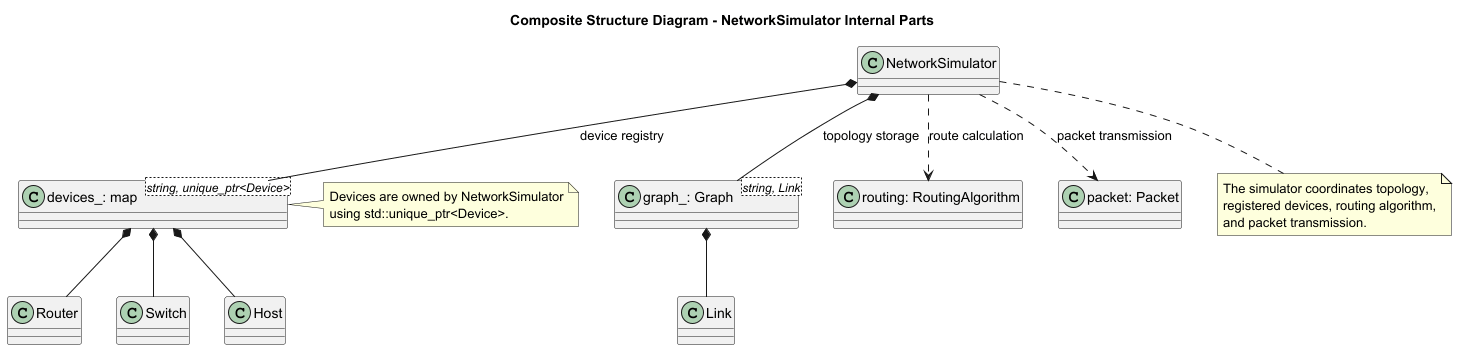

The diagram above was rendered by PlantUML. Its source (embedded in the PNG):
@startuml
title Composite Structure Diagram - NetworkSimulator Internal Parts

class NetworkSimulator {
}

class "graph_: Graph<string, Link>" as graph
class "devices_: map<string, unique_ptr<Device>>" as devices
class "routing: RoutingAlgorithm" as routing
class "packet: Packet" as packet

class Router
class Switch
class Host
class Link

NetworkSimulator *-- graph : topology storage
NetworkSimulator *-- devices : device registry
NetworkSimulator ..> routing : route calculation
NetworkSimulator ..> packet : packet transmission

devices *-- Router
devices *-- Switch
devices *-- Host

graph *-- Link

note right of devices
Devices are owned by NetworkSimulator
using std::unique_ptr<Device>.
end note

note bottom of NetworkSimulator
The simulator coordinates topology,
registered devices, routing algorithm,
and packet transmission.
end note

@enduml